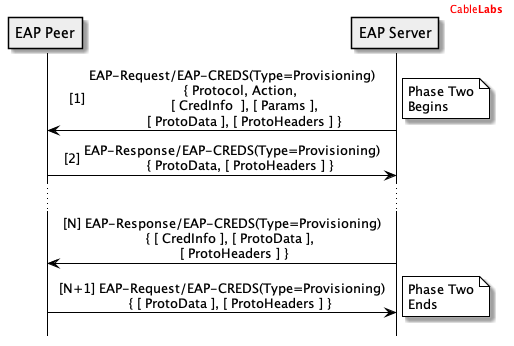

The diagram above was rendered by PlantUML. Its source (embedded in the PNG):
@startuml

header
<font color="red">Cable<b>Labs</b></font>
endheader

hide footbox

skinparam sequenceMessageAlign center
skinparam NoteBorderColor black

skinparam sequence {
	borderColor black
	ArrowColor black
	ActorBorderColor black
	ParticipantBorderColor black
	LifeLineBorderColor black
	LifeLineBackgroundColor white
}

Participant "EAP Peer" as P #eee
Participant "EAP Server" as S #eee

autonumber 1 "[##]"

S->P: EAP-Request/EAP-CREDS(Type=Provisioning)\n    { Protocol, Action,\n      [ CredInfo  ], [ Params ],\n      [ ProtoData ], [ ProtoHeaders ] }
note right #fff: Phase Two\nBegins

P->S: EAP-Response/EAP-CREDS(Type=Provisioning)\n    { ProtoData, [ ProtoHeaders ] }

autonumber stop

...

S->P: [N] EAP-Response/EAP-CREDS(Type=Provisioning)\n    { [ CredInfo ], [ ProtoData ],\n      [ ProtoHeaders ] }

P->S: [N+1] EAP-Request/EAP-CREDS(Type=Provisioning)\n    { [ ProtoData ], [ ProtoHeaders ] }
note right #fff: Phase Two\nEnds


@enduml